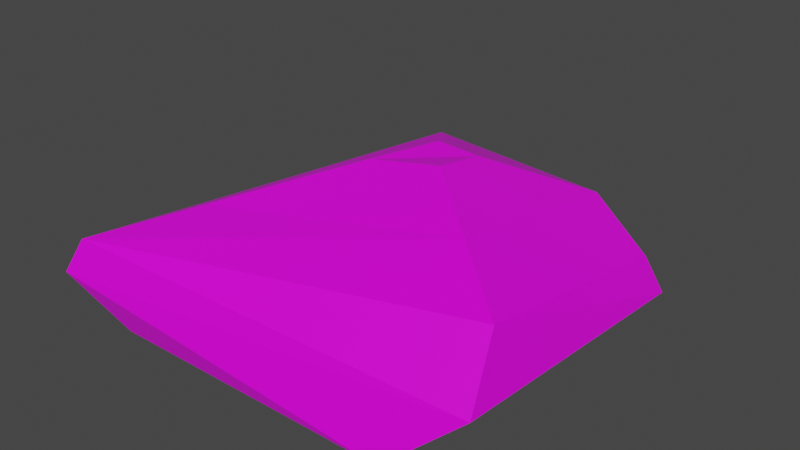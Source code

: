 # Source: rock1.blend  (saved by Blender 3.0.42; exported with 4.5.12 LTS)
import bpy
from mathutils import Matrix  # noqa: F401  (used for matrix-valued properties, if any)

bpy.ops.wm.read_factory_settings(use_empty=True)
scene = bpy.context.scene
scene.name = 'Scene'

# ---- collections
col_collection = bpy.data.collections.new('Collection'); scene.collection.children.link(col_collection)

# ---- images (referenced by path relative to the original .blend; pixels are not part of the script)
import os
ASSET_DIR = os.environ.get("B2B_ASSET_DIR", "")  # directory of the original .blend (textures are referenced by path, not embedded)
HERE = os.path.dirname(os.path.abspath(__file__))  # packed textures are extracted next to this script under _unpacked/

def load_image(name, relpath, width, height, colorspace="sRGB"):
    """Load a texture the original file referenced (path relative to the .blend, or extracted next to this script)."""
    p = next((c for c in (os.path.join(HERE, relpath), os.path.join(ASSET_DIR, relpath)) if relpath and os.path.exists(c)), "")
    if p:
        img = bpy.data.images.load(p, check_existing=True)
        img.name = name
    else:  # same state as the original file: an image datablock whose file is absent (Cycles renders it pink)
        img = bpy.data.images.new(name, width, height)
        img.source = "FILE"
        img.filepath = "//" + (relpath or name)
    img.colorspace_settings.name = colorspace
    return img
img_imphenziapalette01_256_gradient_png = load_image('ImphenziaPalette01-256-Gradient.png', 'ImphenziaPalette01-256-Gradient.png', 1024, 1024, 'sRGB')

# ---- materials (node trees are filled in below, after node groups)
mat_material = bpy.data.materials.new('Material')
mat_material.alpha_threshold = 0.0
mat_material.use_transparent_shadow = False
mat_material.line_color = (0.0, 0.0, 0.0, 1.0)

# ---- material node trees
mat_material.use_nodes = True; mat_material.node_tree.nodes.clear()
_N = mat_material.node_tree.nodes; _L = mat_material.node_tree.links
n0 = _N.new('ShaderNodeOutputMaterial'); n0.name = 'Material Output'; n0.location = (300, 300)
n1 = _N.new('ShaderNodeBsdfPrincipled'); n1.name = 'Principled BSDF'; n1.location = (10, 300)
n1.distribution = 'GGX'
n1.subsurface_method = 'RANDOM_WALK_SKIN'
n1.inputs[2].default_value = 0.4
n1.inputs[3].default_value = 1.45
n1.inputs[27].default_value = (0.0, 0.0, 0.0, 1.0)
n1.inputs[28].default_value = 1.0
n2 = _N.new('ShaderNodeTexImage'); n2.name = 'Image Texture'; n2.location = (-308, 62)
n2.image = img_imphenziapalette01_256_gradient_png
n2.interpolation = 'Closest'
_L.new(n1.outputs[0], n0.inputs[0])
_L.new(n2.outputs[0], n1.inputs[0])
n0.is_active_output = True

# ---- world
world_world = bpy.data.worlds.new('World'); scene.world = world_world
world_world.use_nodes = True; world_world.node_tree.nodes.clear()
_N = world_world.node_tree.nodes; _L = world_world.node_tree.links
n0 = _N.new('ShaderNodeOutputWorld'); n0.name = 'World Output'; n0.location = (300, 300)
n1 = _N.new('ShaderNodeBackground'); n1.name = 'Background'; n1.location = (10, 300)
n1.inputs[0].default_value = (0.05088, 0.05088, 0.05088, 1.0)
_L.new(n1.outputs[0], n0.inputs[0])
n0.is_active_output = True
world_world.color = (0.05088, 0.05088, 0.05088)
world_world.use_sun_shadow = False
world_world.sun_shadow_jitter_overblur = 0.0

# ---- meshes
me_cube = bpy.data.meshes.new('Cube')
me_cube.from_pydata([(0.6381, 0.6357, -0.5), (0.7231, 0.7231, -1.0), (0.6357, -0.3671, -0.3348), (0.7231, -1.0, -1.0), (-0.1753, 0.6379, -0.4602), (-0.2606, 0.7231, -1.0), (-0.6355, -0.5749, -0.5034), (-0.7231, -1.0, -1.0), (1.066, 0.5226, -0.815), (-1.064, -1.064, -0.7932), (1.068, -0.8986, -0.6932), (-0.6031, 1.066, -0.815), (1.0, -0.6771, -0.4277), (-1.0, -1.0, -0.6301), (1.0, 0.457, -0.6301), (-0.5375, 1.0, -0.6301), (0.2474, -0.02944, -0.2534), (-0.1022, -0.08659, -0.2998), (0.2481, 0.2464, -0.2989), (0.02437, 0.247, -0.2879)], [], [(0, 4, 19, 18), (10, 12, 13, 9), (9, 13, 15, 11), (5, 1, 3, 7), (8, 14, 12, 10), (11, 15, 14, 8), (5, 11, 8, 1), (1, 8, 10, 3), (7, 9, 11, 5), (3, 10, 9, 7), (2, 6, 13, 12), (0, 2, 12, 14), (6, 4, 15, 13), (4, 0, 14, 15), (18, 19, 17, 16), (2, 0, 18, 16), (4, 6, 17, 19), (6, 2, 16, 17)])
_uv = me_cube.uv_layers.new(name='UVMap')
_uv.uv.foreach_set('vector', [0.7907, 0.9715, 0.7907, 0.9715, 0.7907, 0.9715, 0.7907, 0.9715, 0.7907, 0.9715, 0.7907, 0.9715, 0.7907, 0.9715, 0.7907, 0.9715, 0.7907, 0.9715, 0.7907, 0.9715, 0.7907, 0.9715, 0.7907, 0.9715, 0.7907, 0.9715, 0.7907, 0.9715, 0.7907, 0.9715, 0.7907, 0.9715, 0.7907, 0.9715, 0.7907, 0.9715, 0.7907, 0.9715, 0.7907, 0.9715, 0.7907, 0.9715, 0.7907, 0.9715, 0.7907, 0.9715, 0.7907, 0.9715, 0.7907, 0.9715, 0.7907, 0.9715, 0.7907, 0.9715, 0.7907, 0.9715, 0.7907, 0.9715, 0.7907, 0.9715, 0.7907, 0.9715, 0.7907, 0.9715, 0.7907, 0.9715, 0.7907, 0.9715, 0.7907, 0.9715, 0.7907, 0.9715, 0.7907, 0.9715, 0.7907, 0.9715, 0.7907, 0.9715, 0.7907, 0.9715, 0.7907, 0.9715, 0.7907, 0.9715, 0.7907, 0.9715, 0.7907, 0.9715, 0.7907, 0.9715, 0.7907, 0.9715, 0.7907, 0.9715, 0.7907, 0.9715, 0.7907, 0.9715, 0.7907, 0.9715, 0.7907, 0.9715, 0.7907, 0.9715, 0.7907, 0.9715, 0.7907, 0.9715, 0.7907, 0.9715, 0.7907, 0.9715, 0.7907, 0.9715, 0.7907, 0.9715, 0.7907, 0.9715, 0.7907, 0.9715, 0.7907, 0.9715, 0.7907, 0.9715, 0.7907, 0.9715, 0.7907, 0.9715, 0.7907, 0.9715, 0.7907, 0.9715, 0.7907, 0.9715, 0.7907, 0.9715, 0.7907, 0.9715, 0.7907, 0.9715, 0.7907, 0.9715, 0.7907, 0.9715])
me_cube.materials.append(mat_material)
me_cube.use_remesh_preserve_volume = False
me_cube.use_remesh_preserve_attributes = False
me_cube.use_mirror_vertex_groups = False
me_cube.update()

# ---- objects
ob_cube = bpy.data.objects.new('Cube', me_cube)

# ---- transforms, parenting, visibility, modifiers, constraints
ob_cube.location = (0.0, 0.0, 0.0)
ob_cube.lock_rotations_4d = False
ob_cube.empty_display_type = 'ARROWS'
ob_cube.lineart.crease_threshold = 0.0

# ---- collection membership
col_collection.objects.link(ob_cube)

# ---- scene / render settings (as saved in the file)
scene.frame_start = 1; scene.frame_end = 250; scene.frame_set(1)
scene.render.engine = 'BLENDER_EEVEE_NEXT'
scene.cycles.sampling_pattern = 'TABULATED_SOBOL'
scene.cycles.use_light_tree = False
scene.view_settings.view_transform = 'Filmic'
bpy.context.view_layer.update()

# ---- added for rendering (the .blend has no active camera and no usable light): camera, sun
cam_auto = bpy.data.cameras.new('AutoCamera')
cam_auto.lens = 50.0
cam_auto.sensor_width = 36.0
cam_auto.clip_end = 1000.0
ob_auto_camera = bpy.data.objects.new('AutoCamera', cam_auto)
scene.collection.objects.link(ob_auto_camera)
ob_auto_camera.location = (2.87375, -3.44525, 1.6707)
ob_auto_camera.rotation_euler = (1.09748, -7.21219e-08, 0.694738)
scene.camera = ob_auto_camera
light_auto_sun = bpy.data.lights.new('AutoSun', 'SUN')
light_auto_sun.energy = 3.0
light_auto_sun.angle = 0.0523599
ob_auto_sun = bpy.data.objects.new('AutoSun', light_auto_sun)
scene.collection.objects.link(ob_auto_sun)
ob_auto_sun.rotation_euler = (0.872665, 0.174533, 0.523599)
bpy.context.view_layer.update()
